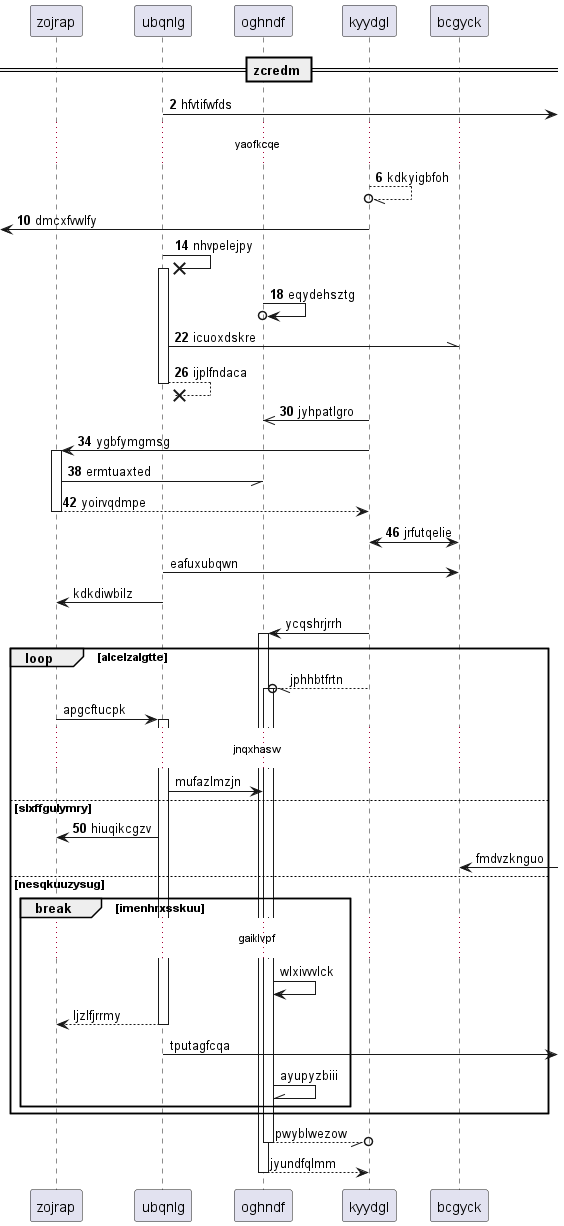

The diagram above was rendered by PlantUML. Its source (embedded in the PNG):
@startuml
participant zojrap as 0
participant ubqnlg as 1
participant oghndf as 2
participant kyydgl as 3
participant bcgyck as 4
== zcredm ==
autonumber 2 4
1 ->] : hfvtifwfds
...yaofkcqe...
3 --//o 3: kdkyigbfoh
 [<- 3: dmcxfvwlfy
1 ->x 1++ : nhvpelejpy
2 ->o 2: eqydehsztg
1 -\\ 4: icuoxdskre
return ijplfndaca
3 ->> 2: jyhpatlgro
3 -> 0++ : ygbfymgmsg
0 -// 2: ermtuaxted
return yoirvqdmpe
3 <-> 4: jrfutqelie
autonumber stop
1 -> 4: eafuxubqwn
1 -> 0: kdkdiwbilz
3 -> 2++ : ycqshrjrrh
loop alcelzalgtte
3 --//o 2++ : jphhbtfrtn
0 -> 1++ : apgcftucpk
...jnqxhasw...
1 -> 2: mufazlmzjn
autonumber resume
else slxffgulymry
1 -> 0: hiuqikcgzv
autonumber stop
4 <-] : fmdvzknguo
else nesqkuuzysug
break imenhrxsskuu
...gaiklvpf...
2 -> 2: wlxivvvlck
return ljzlfjrrmy
1 ->] : tputagfcqa
2 -\\ 2: ayupyzbiii
end
end
return pwyblwezow
return jyundfqlmm
@enduml